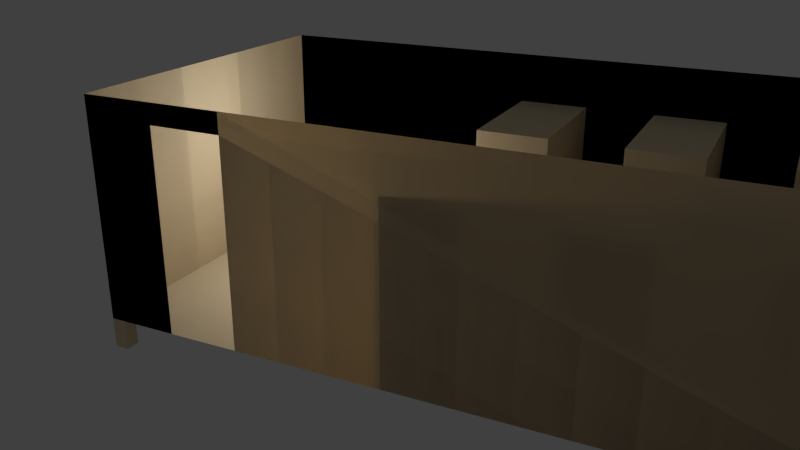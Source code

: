 # Source: hut.blend  (saved by Blender 2.69.0; exported with 4.5.12 LTS)
import bpy
from mathutils import Matrix  # noqa: F401  (used for matrix-valued properties, if any)

bpy.ops.wm.read_factory_settings(use_empty=True)
scene = bpy.context.scene
scene.name = 'Scene'

# ---- collections
col_collection_1 = bpy.data.collections.new('Collection 1'); scene.collection.children.link(col_collection_1)

# ---- materials (node trees are filled in below, after node groups)
mat_material_001 = bpy.data.materials.new('Material.001')
mat_material_001.alpha_threshold = 0.0
mat_material_001.use_transparent_shadow = False
mat_material_001.diffuse_color = (0.8, 0.6598, 0.4416, 1.0)
mat_material_001.roughness = 0.5
mat_material_001.line_color = (0.0, 0.0, 0.0, 1.0)

# ---- material node trees

# ---- world
world_world = bpy.data.worlds.new('World'); scene.world = world_world
world_world.color = (0.05088, 0.05088, 0.05088)
world_world.use_sun_shadow = False
world_world.sun_shadow_jitter_overblur = 0.0
world_world.cycles.sampling_method = 'MANUAL'
world_world.cycles.sample_map_resolution = 256

# ---- cameras
cam_camera = bpy.data.cameras.new('Camera')
cam_camera.clip_end = 100.0
cam_camera.lens = 35.0
cam_camera.sensor_width = 32.0
cam_camera.sensor_height = 18.0
cam_camera.ortho_scale = 7.314
cam_camera.dof.focus_distance = 0.0
cam_camera.dof.aperture_fstop = 128.0

# ---- lights
light_lamp = bpy.data.lights.new('Lamp', 'POINT')
light_lamp.transmission_factor = 0.0
light_lamp.cutoff_distance = 30.0
light_lamp.energy = 100.0
light_lamp.shadow_buffer_clip_start = 1.001
light_lamp.shadow_soft_size = 0.1
light_lamp.shadow_maximum_resolution = 0.006
light_lamp.use_absolute_resolution = True
light_lamp.cycles.use_multiple_importance_sampling = False

# ---- meshes
me_hut = bpy.data.meshes.new('hut')
me_hut.from_pydata([(8.0, 2.0, 0.3), (9.0, 2.0, 0.3), (9.0, 0.06201, 0.3), (8.0, 0.06201, 0.3), (8.0, 2.0, 2.0), (9.0, 2.0, 2.0), (9.0, 0.06201, 2.0), (8.0, 0.06201, 2.0), (6.0, 2.0, 0.3), (7.0, 2.0, 0.3), (7.0, 0.06201, 0.3), (6.0, 0.06201, 0.3), (6.0, 2.0, 2.0), (7.0, 2.0, 2.0), (7.0, 0.06201, 2.0), (6.0, 0.06201, 2.0), (4.0, 2.0, 0.3), (5.0, 2.0, 0.3), (5.0, 0.06201, 0.3), (4.0, 0.06201, 0.3), (4.0, 2.0, 2.0), (5.0, 2.0, 2.0), (5.0, 0.06201, 2.0), (4.0, 0.06201, 2.0), (4.0, 4.917, 0.3), (5.0, 4.917, 0.3), (5.0, 3.0, 0.3), (4.0, 3.0, 0.3), (4.0, 4.917, 2.0), (5.0, 4.917, 2.0), (5.0, 3.0, 2.0), (4.0, 3.0, 2.0), (6.0, 4.917, 0.3), (7.0, 4.917, 0.3), (7.0, 3.0, 0.3), (6.0, 3.0, 0.3), (6.0, 4.917, 2.0), (7.0, 4.917, 2.0), (7.0, 3.0, 2.0), (6.0, 3.0, 2.0), (8.0, 4.917, 0.3), (9.0, 4.917, 0.3), (9.0, 3.0, 0.3), (8.0, 3.0, 0.3), (8.0, 4.917, 2.0), (9.0, 4.917, 2.0), (9.0, 3.0, 2.0), (8.0, 3.0, 2.0), (9.8, 5.0, 0.0), (10.0, 5.0, 0.0), (10.0, 4.8, 0.0), (9.8, 4.8, 0.0), (9.8, 5.0, 0.3), (10.0, 5.0, 0.3), (10.0, 4.8, 0.3), (9.8, 4.8, 0.3), (9.8, 0.2, 0.0), (10.0, 0.2, 0.0), (10.0, 9.537e-07, 0.0), (9.8, 9.537e-07, 0.0), (9.8, 0.2, 0.3), (10.0, 0.2, 0.3), (10.0, 9.537e-07, 0.3), (9.8, 9.537e-07, 0.3), (6.437e-08, 0.2, 0.0), (0.2, 0.2, 0.0), (0.2, 0.0, 0.0), (7.947e-08, 0.0, 0.0), (6.437e-08, 0.2, 0.3), (0.2, 0.2, 0.3), (0.2, 0.0, 0.3), (7.947e-08, 0.0, 0.3), (-2.98e-07, 5.0, 0.0), (0.2, 5.0, 0.0), (0.2, 4.8, 0.0), (-2.829e-07, 4.8, 0.0), (-2.98e-07, 5.0, 0.3), (0.2, 5.0, 0.3), (0.2, 4.8, 0.3), (-2.829e-07, 4.8, 0.3), (7.947e-08, 0.0, 0.3), (-2.98e-07, 5.0, 0.3), (10.0, 9.537e-07, 0.3), (10.0, 5.0, 0.3), (7.947e-08, 0.0, 2.5), (-2.98e-07, 5.0, 2.5), (10.0, 9.537e-07, 2.5), (10.0, 5.0, 2.5), (1.0, 0.0, 0.3), (1.0, 0.0, 2.5), (2.0, 0.0, 0.3), (2.0, 0.0, 2.5), (1.0, 0.0, 2.3), (2.0, 0.0, 2.3), (7.947e-08, 0.0, 0.3), (-2.98e-07, 5.0, 0.3), (10.0, 9.537e-07, 0.3), (10.0, 5.0, 0.3), (7.947e-08, 0.0, 2.5), (-2.98e-07, 5.0, 2.5), (10.0, 9.537e-07, 2.5), (10.0, 5.0, 2.5), (1.0, 0.0, 0.3), (1.0, 0.0, 2.5), (2.0, 0.0, 0.3), (2.0, 0.0, 2.5), (1.0, 0.0, 2.3), (2.0, 0.0, 2.3)], [], [(4, 5, 1, 0), (5, 6, 2, 1), (6, 7, 3, 2), (7, 4, 0, 3), (0, 1, 2, 3), (7, 6, 5, 4), (12, 13, 9, 8), (13, 14, 10, 9), (14, 15, 11, 10), (15, 12, 8, 11), (8, 9, 10, 11), (15, 14, 13, 12), (20, 21, 17, 16), (21, 22, 18, 17), (22, 23, 19, 18), (23, 20, 16, 19), (16, 17, 18, 19), (23, 22, 21, 20), (28, 29, 25, 24), (29, 30, 26, 25), (30, 31, 27, 26), (31, 28, 24, 27), (24, 25, 26, 27), (31, 30, 29, 28), (36, 37, 33, 32), (37, 38, 34, 33), (38, 39, 35, 34), (39, 36, 32, 35), (32, 33, 34, 35), (39, 38, 37, 36), (44, 45, 41, 40), (45, 46, 42, 41), (46, 47, 43, 42), (47, 44, 40, 43), (40, 41, 42, 43), (47, 46, 45, 44), (52, 53, 49, 48), (53, 54, 50, 49), (54, 55, 51, 50), (55, 52, 48, 51), (48, 49, 50, 51), (55, 54, 53, 52), (60, 61, 57, 56), (61, 62, 58, 57), (62, 63, 59, 58), (63, 60, 56, 59), (56, 57, 58, 59), (63, 62, 61, 60), (68, 69, 65, 64), (69, 70, 66, 65), (70, 71, 67, 66), (71, 68, 64, 67), (64, 65, 66, 67), (71, 70, 69, 68), (76, 77, 73, 72), (77, 78, 74, 73), (78, 79, 75, 74), (79, 76, 72, 75), (72, 73, 74, 75), (79, 78, 77, 76), (81, 80, 88, 90, 82, 83), (80, 88, 92, 89, 84), (83, 81, 85, 87), (82, 83, 87, 86), (81, 80, 84, 85), (92, 93, 91, 89), (90, 82, 86, 91, 93), (94, 98, 103, 106, 102), (97, 101, 99, 95), (96, 100, 101, 97), (95, 99, 98, 94), (106, 103, 105, 107), (104, 107, 105, 100, 96)])
_uv = me_hut.uv_layers.new(name='UVMap')
_uv.uv.foreach_set('vector', [1.0, 0.5862, 0.9425, 0.5862, 0.9425, 0.4885, 1.0, 0.4885, 0.5747, 0.8908, 0.4598, 0.8908, 0.4598, 0.7931, 0.5747, 0.7931, 0.9195, 0.02874, 0.977, 0.02874, 0.977, 0.1264, 0.9195, 0.1264, 0.2126, 0.7931, 0.2126, 0.908, 0.1149, 0.908, 0.1149, 0.7931, 0.8046, 0.8736, 0.8046, 0.8161, 0.9195, 0.8161, 0.9195, 0.8736, 0.9425, 0.7011, 0.8851, 0.7011, 0.8851, 0.5862, 0.9425, 0.5862, 0.9598, 0.8161, 0.9023, 0.8161, 0.9023, 0.7184, 0.9598, 0.7184, 0.6897, 0.7989, 0.5747, 0.7989, 0.5747, 0.7011, 0.6897, 0.7011, 0.7069, 0.9713, 0.7069, 0.9138, 0.8046, 0.9138, 0.8046, 0.9713, 0.9023, 0.7011, 0.9023, 0.8161, 0.8046, 0.8161, 0.8046, 0.7011, 0.8851, 0.2989, 0.9425, 0.2989, 0.9425, 0.4138, 0.8851, 0.4138, 0.8276, 0.5862, 0.8851, 0.5862, 0.8851, 0.7011, 0.8276, 0.7011, 0.01724, 0.9483, 0.01724, 0.8908, 0.1149, 0.8908, 0.1149, 0.9483, 0.7874, 0.2989, 0.7874, 0.4138, 0.6897, 0.4138, 0.6897, 0.2989, 0.2126, 0.908, 0.2126, 0.9655, 0.1149, 0.9655, 0.1149, 0.908, 0.8046, 0.7989, 0.6897, 0.7989, 0.6897, 0.7011, 0.8046, 0.7011, 0.9425, 0.5862, 0.8851, 0.5862, 0.8851, 0.4713, 0.9425, 0.4713, 0.8276, 0.4138, 0.8851, 0.4138, 0.8851, 0.5287, 0.8276, 0.5287, 0.2126, 0.9655, 0.2126, 0.908, 0.3103, 0.908, 0.3103, 0.9655, 0.7874, 0.4138, 0.7874, 0.2989, 0.8851, 0.2989, 0.8851, 0.4138, 1.0, 0.7011, 0.9425, 0.7011, 0.9425, 0.6034, 1.0, 0.6034, 0.4598, 0.8908, 0.3448, 0.8908, 0.3448, 0.7931, 0.4598, 0.7931, 0.6897, 0.8563, 0.6897, 0.7989, 0.8046, 0.7989, 0.8046, 0.8563, 0.9195, 0.2874, 0.8621, 0.2874, 0.8621, 0.1724, 0.9195, 0.1724, 0.3621, 0.9483, 0.3621, 0.8908, 0.4598, 0.8908, 0.4598, 0.9483, 0.6897, 0.4138, 0.5747, 0.4138, 0.5747, 0.3161, 0.6897, 0.3161, 0.592, 0.9713, 0.592, 0.9138, 0.6897, 0.9138, 0.6897, 0.9713, 0.1149, 0.8908, 0.0, 0.8908, 0.0, 0.7931, 0.1149, 0.7931, 0.6897, 0.9138, 0.6897, 0.8563, 0.8046, 0.8563, 0.8046, 0.9138, 0.5747, 0.8908, 0.5747, 0.9483, 0.4598, 0.9483, 0.4598, 0.8908, 0.977, 0.2241, 0.9195, 0.2241, 0.9195, 0.1264, 0.977, 0.1264, 0.2471, 0.908, 0.2471, 0.7931, 0.3448, 0.7931, 0.3448, 0.908, 0.9195, 0.8161, 0.977, 0.8161, 0.977, 0.9138, 0.9195, 0.9138, 0.6897, 0.7989, 0.6897, 0.9138, 0.592, 0.9138, 0.592, 0.7989, 0.9195, 0.1264, 0.8621, 0.1264, 0.8621, 0.01149, 0.9195, 0.01149, 0.8046, 0.931, 0.8046, 0.8736, 0.9195, 0.8736, 0.9195, 0.931, 0.5977, 0.1437, 0.6092, 0.1437, 0.6092, 0.1609, 0.5977, 0.1609, 0.6437, 0.3046, 0.6322, 0.3046, 0.6322, 0.2874, 0.6437, 0.2874, 0.592, 0.3161, 0.592, 0.3046, 0.6092, 0.3046, 0.6092, 0.3161, 0.5977, 0.1609, 0.5862, 0.1609, 0.5862, 0.1437, 0.5977, 0.1437, 0.6322, 0.1264, 0.6437, 0.1264, 0.6437, 0.1379, 0.6322, 0.1379, 0.6322, 0.3046, 0.6437, 0.3046, 0.6437, 0.3161, 0.6322, 0.3161, 0.5747, 0.3161, 0.5747, 0.3046, 0.592, 0.3046, 0.592, 0.3161, 0.5862, 0.3046, 0.5747, 0.3046, 0.5747, 0.2874, 0.5862, 0.2874, 0.6207, 0.2874, 0.6322, 0.2874, 0.6322, 0.3046, 0.6207, 0.3046, 0.5862, 0.2874, 0.5977, 0.2874, 0.5977, 0.3046, 0.5862, 0.3046, 0.6092, 0.3161, 0.6092, 0.3046, 0.6207, 0.3046, 0.6207, 0.3161, 0.6207, 0.3161, 0.6207, 0.3046, 0.6322, 0.3046, 0.6322, 0.3161, 0.6092, 0.3046, 0.5977, 0.3046, 0.5977, 0.2874, 0.6092, 0.2874, 0.5862, 0.1609, 0.5747, 0.1609, 0.5747, 0.1437, 0.5862, 0.1437, 0.6207, 0.1609, 0.6092, 0.1609, 0.6092, 0.1437, 0.6207, 0.1437, 0.592, 0.1264, 0.592, 0.1379, 0.5747, 0.1379, 0.5747, 0.1264, 0.6207, 0.1379, 0.6092, 0.1379, 0.6092, 0.1264, 0.6207, 0.1264, 0.6322, 0.1264, 0.6322, 0.1379, 0.6207, 0.1379, 0.6207, 0.1264, 0.6322, 0.1437, 0.6437, 0.1437, 0.6437, 0.1609, 0.6322, 0.1609, 0.592, 0.1379, 0.592, 0.1264, 0.6092, 0.1264, 0.6092, 0.1379, 0.6322, 0.1609, 0.6207, 0.1609, 0.6207, 0.1437, 0.6322, 0.1437, 0.6207, 0.3046, 0.6092, 0.3046, 0.6092, 0.2874, 0.6207, 0.2874, 0.6552, 0.1609, 0.6437, 0.1609, 0.6437, 0.1494, 0.6552, 0.1494, 0.6437, 0.1379, 0.6437, 0.1264, 0.6552, 0.1264, 0.6552, 0.1379, 0.5747, 0.0, 0.5747, 0.2874, 0.5172, 0.2874, 0.4598, 0.2874, 0.0, 0.2874, 0.0, 0.0, 8.167e-16, 0.5402, 0.05747, 0.5402, 0.05747, 0.6552, 0.05747, 0.6667, 0.0, 0.6667, 0.0, 0.2874, 0.5747, 0.2874, 0.5747, 0.4138, 0.0, 0.4138, 0.5747, 0.7011, 0.5747, 0.4138, 0.7011, 0.4138, 0.7011, 0.7011, 0.5747, 2.227e-08, 0.8621, 0.0, 0.8621, 0.1264, 0.5747, 0.1264, 0.05747, 0.6552, 0.1149, 0.6552, 0.1149, 0.6667, 0.05747, 0.6667, 0.1149, 0.5402, 0.5747, 0.5402, 0.5747, 0.6667, 0.1149, 0.6667, 0.1149, 0.6552, 0.5747, 0.4138, 0.5747, 0.5402, 0.5172, 0.5402, 0.5172, 0.5287, 0.5172, 0.4138, 0.5747, 0.6667, 0.5747, 0.7931, 0.0, 0.7931, 0.0, 0.6667, 0.7011, 0.4138, 0.8276, 0.4138, 0.8276, 0.7011, 0.7011, 0.7011, 0.8621, 0.1609, 0.8621, 0.2874, 0.5747, 0.2874, 0.5747, 0.1609, 0.5172, 0.5287, 0.5172, 0.5402, 0.4598, 0.5402, 0.4598, 0.5287, 0.4598, 0.4138, 0.4598, 0.5287, 0.4598, 0.5402, 0.0, 0.5402, 0.0, 0.4138])
me_hut.materials.append(mat_material_001)
me_hut.use_remesh_preserve_volume = False
me_hut.use_remesh_preserve_attributes = False
me_hut.use_mirror_vertex_groups = False
me_hut.update()

# ---- objects
ob_hut = bpy.data.objects.new('Hut', me_hut)
ob_lamp = bpy.data.objects.new('Lamp', light_lamp)
ob_camera = bpy.data.objects.new('Camera', cam_camera)

# ---- transforms, parenting, visibility, modifiers, constraints
ob_hut.location = (0.0, 0.0, 0.0)
ob_hut.scale = (1.0, 1.0, 1.4)
ob_hut.lineart.crease_threshold = 0.0
ob_lamp.location = (1.922, 2.513, 2.569)
ob_lamp.rotation_euler = (0.6503, 0.05522, 1.866)
ob_lamp.scale = (1.001, 1.162, 1.268)
ob_lamp.lock_rotations_4d = False
ob_lamp.empty_display_type = 'ARROWS'
ob_lamp.color = (0.0, 0.0, 0.0, 0.0)
ob_lamp.lineart.crease_threshold = 0.0
ob_camera.location = (8.11, -7.798, 5.903)
ob_camera.rotation_euler = (1.199, -0.002386, 0.4543)
ob_camera.lock_rotations_4d = False
ob_camera.empty_display_type = 'ARROWS'
ob_camera.color = (0.0, 0.0, 0.0, 0.0)
ob_camera.display_type = 'WIRE'
ob_camera.lineart.crease_threshold = 0.0

# ---- collection membership
col_collection_1.objects.link(ob_hut)
col_collection_1.objects.link(ob_lamp)
col_collection_1.objects.link(ob_camera)

# ---- scene / render settings (as saved in the file)
scene.camera = ob_camera
scene.frame_start = 1; scene.frame_end = 250; scene.frame_set(1)
scene.render.engine = 'BLENDER_EEVEE_NEXT'
scene.render.image_settings.compression = 90
scene.render.resolution_percentage = 50
scene.render.dither_intensity = 0.0
scene.cycles.use_denoising = False
scene.cycles.samples = 10
scene.cycles.sampling_pattern = 'TABULATED_SOBOL'
scene.cycles.light_sampling_threshold = 0.0
scene.cycles.use_adaptive_sampling = False
scene.cycles.use_light_tree = False
scene.cycles.blur_glossy = 0.0
scene.cycles.volume_bounces = 1
scene.cycles.pixel_filter_type = 'GAUSSIAN'
scene.cycles.sample_clamp_indirect = 0.0
scene.view_settings.view_transform = 'Standard'
bpy.context.view_layer.update()
